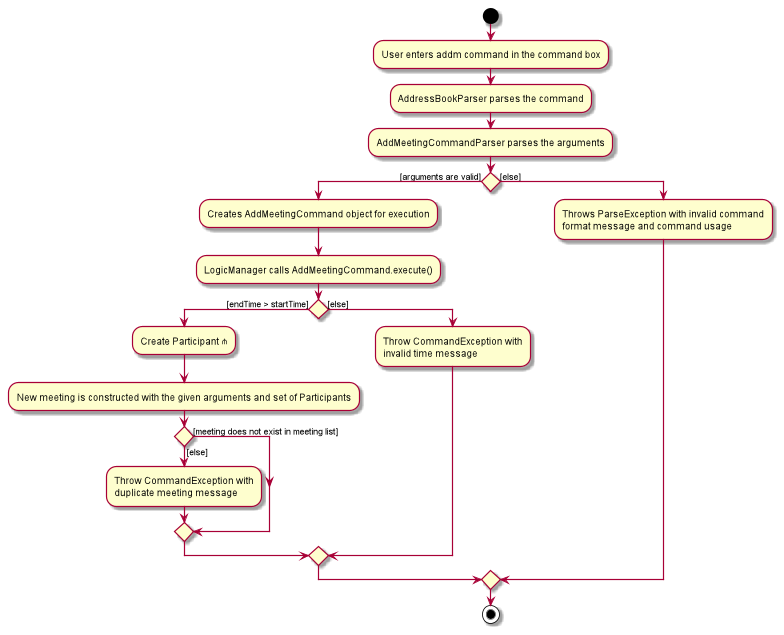

The diagram above was rendered by PlantUML. Its source (embedded in the PNG):
@startuml
'https://plantuml.com/activity-diagram-beta

start
:User enters addm command in the command box;
:AddressBookParser parses the command;
:AddMeetingCommandParser parses the arguments;
if () then ([arguments are valid])
:Creates AddMeetingCommand object for execution;
:LogicManager calls AddMeetingCommand.execute();
if () then ([endTime > startTime])
:Create Participant ⋔;
:New meeting is constructed with the given arguments and set of Participants;
if () then ([meeting does not exist in meeting list])
else ([else])
:Throw CommandException with\nduplicate meeting message;
endif
else ([else])
:Throw CommandException with\ninvalid time message;
endif
else ([else])
:Throws ParseException with invalid command\nformat message and command usage;
endif

stop

@enduml